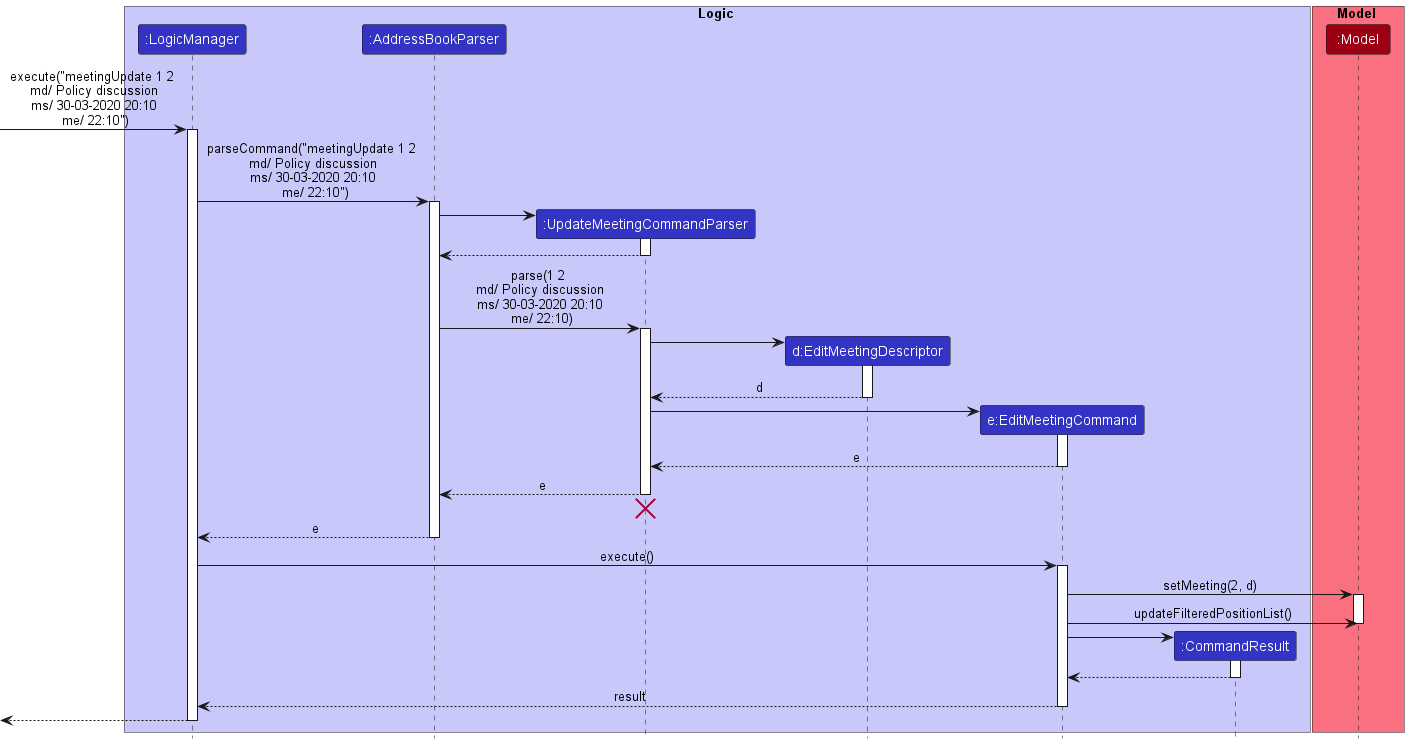

The diagram above was rendered by PlantUML. Its source (embedded in the PNG):
@startuml
!include style.puml

box Logic LOGIC_COLOR_T1
participant ":LogicManager" as LogicManager LOGIC_COLOR
participant ":AddressBookParser" as AddressBookParser LOGIC_COLOR
participant ":UpdateMeetingCommandParser" as UpdateMeetingCommandParser LOGIC_COLOR
participant "d:EditMeetingDescriptor" as EditMeetingDescriptor LOGIC_COLOR
participant "e:EditMeetingCommand" as EditMeetingCommand LOGIC_COLOR
participant ":CommandResult" as CommandResult LOGIC_COLOR
end box

box Model MODEL_COLOR_T1
participant ":Model" as Model MODEL_COLOR
end box

[-> LogicManager : execute("meetingUpdate 1 2 \n md/ Policy discussion \n ms/ 30-03-2020 20:10 \n me/ 22:10")
activate LogicManager

LogicManager -> AddressBookParser : parseCommand("meetingUpdate 1 2 \n md/ Policy discussion \n ms/ 30-03-2020 20:10 \n me/ 22:10")
activate AddressBookParser

create UpdateMeetingCommandParser
AddressBookParser -> UpdateMeetingCommandParser
activate UpdateMeetingCommandParser

UpdateMeetingCommandParser --> AddressBookParser
deactivate UpdateMeetingCommandParser

AddressBookParser -> UpdateMeetingCommandParser : parse(1 2 \n md/ Policy discussion \n ms/ 30-03-2020 20:10 \n me/ 22:10)
activate UpdateMeetingCommandParser

create EditMeetingDescriptor
UpdateMeetingCommandParser -> EditMeetingDescriptor
activate EditMeetingDescriptor

EditMeetingDescriptor --> UpdateMeetingCommandParser : d
deactivate EditMeetingDescriptor

create EditMeetingCommand
UpdateMeetingCommandParser -> EditMeetingCommand
activate EditMeetingCommand

EditMeetingCommand --> UpdateMeetingCommandParser : e
deactivate EditMeetingCommand

UpdateMeetingCommandParser --> AddressBookParser : e
deactivate UpdateMeetingCommandParser
UpdateMeetingCommandParser -[hidden]-> AddressBookParser
destroy UpdateMeetingCommandParser

AddressBookParser --> LogicManager : e
deactivate AddressBookParser

LogicManager -> EditMeetingCommand : execute()
activate EditMeetingCommand

EditMeetingCommand -> Model : setMeeting(2, d)
activate Model

EditMeetingCommand -> Model : updateFilteredPositionList()
deactivate Model

create CommandResult
EditMeetingCommand -> CommandResult
activate CommandResult

CommandResult --> EditMeetingCommand
deactivate CommandResult

EditMeetingCommand --> LogicManager : result
deactivate EditMeetingCommand

[<--LogicManager
deactivate LogicManager

@enduml